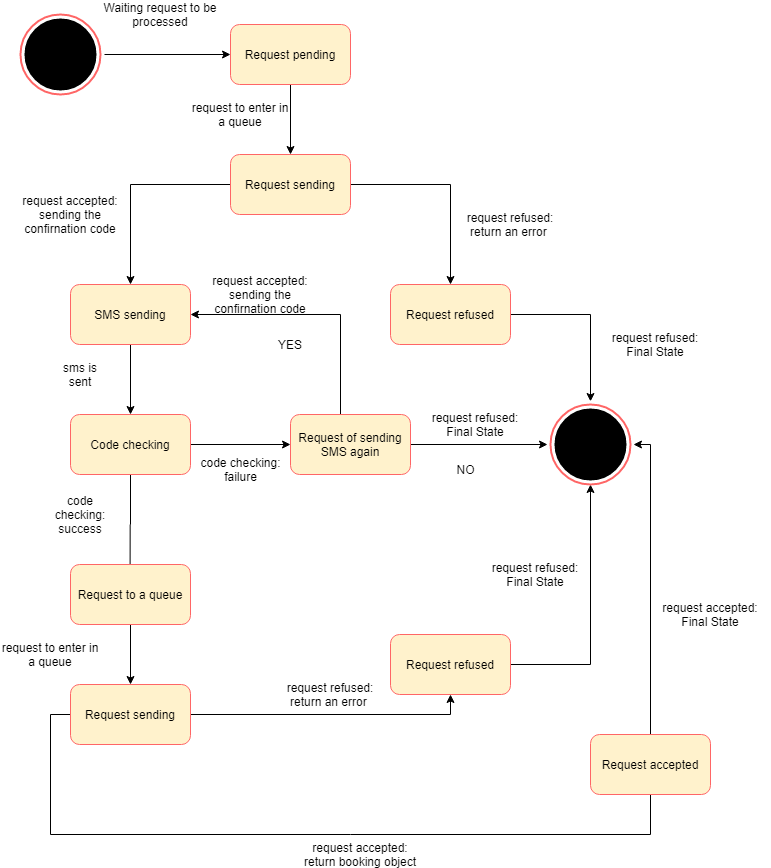

The diagram above was exported from draw.io. Its source (the exported page's mxGraphModel, read from the mxfile embedded in the PNG):
<mxGraphModel dx="2370" dy="1387" grid="1" gridSize="10" guides="1" tooltips="1" connect="1" arrows="1" fold="1" page="1" pageScale="1" pageWidth="827" pageHeight="1169" math="0" shadow="0">
  <root>
    <mxCell id="0" />
    <mxCell id="1" parent="0" />
    <mxCell id="0mvqF8XSkNHMHZPG6XdM-314" style="edgeStyle=orthogonalEdgeStyle;rounded=0;orthogonalLoop=1;jettySize=auto;html=1;entryX=0.5;entryY=0;entryDx=0;entryDy=0;" edge="1" parent="1" source="0mvqF8XSkNHMHZPG6XdM-315" target="0mvqF8XSkNHMHZPG6XdM-318">
      <mxGeometry relative="1" as="geometry" />
    </mxCell>
    <mxCell id="0mvqF8XSkNHMHZPG6XdM-315" value="Request pending" style="rounded=1;whiteSpace=wrap;html=1;fillColor=#fff2cc;strokeColor=#FF6666;" vertex="1" parent="1">
      <mxGeometry x="259" y="189" width="120" height="60" as="geometry" />
    </mxCell>
    <mxCell id="0mvqF8XSkNHMHZPG6XdM-316" style="edgeStyle=orthogonalEdgeStyle;rounded=0;orthogonalLoop=1;jettySize=auto;html=1;exitX=1;exitY=0.5;exitDx=0;exitDy=0;entryX=0.5;entryY=0;entryDx=0;entryDy=0;" edge="1" parent="1" source="0mvqF8XSkNHMHZPG6XdM-318" target="0mvqF8XSkNHMHZPG6XdM-322">
      <mxGeometry relative="1" as="geometry" />
    </mxCell>
    <mxCell id="0mvqF8XSkNHMHZPG6XdM-317" style="edgeStyle=orthogonalEdgeStyle;rounded=0;orthogonalLoop=1;jettySize=auto;html=1;exitX=0;exitY=0.5;exitDx=0;exitDy=0;entryX=0.5;entryY=0;entryDx=0;entryDy=0;" edge="1" parent="1" source="0mvqF8XSkNHMHZPG6XdM-318" target="0mvqF8XSkNHMHZPG6XdM-320">
      <mxGeometry relative="1" as="geometry" />
    </mxCell>
    <mxCell id="0mvqF8XSkNHMHZPG6XdM-318" value="Request sending" style="rounded=1;whiteSpace=wrap;html=1;strokeColor=#FF6666;fillColor=#FFF2CC;" vertex="1" parent="1">
      <mxGeometry x="259" y="319" width="120" height="60" as="geometry" />
    </mxCell>
    <mxCell id="0mvqF8XSkNHMHZPG6XdM-319" style="edgeStyle=orthogonalEdgeStyle;rounded=0;orthogonalLoop=1;jettySize=auto;html=1;exitX=0.5;exitY=1;exitDx=0;exitDy=0;entryX=0.5;entryY=0;entryDx=0;entryDy=0;" edge="1" parent="1" source="0mvqF8XSkNHMHZPG6XdM-320" target="0mvqF8XSkNHMHZPG6XdM-333">
      <mxGeometry relative="1" as="geometry" />
    </mxCell>
    <mxCell id="0mvqF8XSkNHMHZPG6XdM-320" value="SMS sending" style="rounded=1;whiteSpace=wrap;html=1;strokeColor=#FF6666;fillColor=#FFF2CC;" vertex="1" parent="1">
      <mxGeometry x="99" y="449" width="120" height="60" as="geometry" />
    </mxCell>
    <mxCell id="0mvqF8XSkNHMHZPG6XdM-321" style="edgeStyle=orthogonalEdgeStyle;rounded=0;orthogonalLoop=1;jettySize=auto;html=1;exitX=0;exitY=0.5;exitDx=0;exitDy=0;entryX=0.5;entryY=0;entryDx=0;entryDy=0;" edge="1" parent="1" source="0mvqF8XSkNHMHZPG6XdM-322" target="0mvqF8XSkNHMHZPG6XdM-323">
      <mxGeometry relative="1" as="geometry">
        <Array as="points">
          <mxPoint x="619" y="479" />
        </Array>
      </mxGeometry>
    </mxCell>
    <mxCell id="0mvqF8XSkNHMHZPG6XdM-322" value="Request refused" style="rounded=1;whiteSpace=wrap;html=1;strokeColor=#FF6666;fillColor=#FFF2CC;" vertex="1" parent="1">
      <mxGeometry x="419" y="449" width="120" height="60" as="geometry" />
    </mxCell>
    <mxCell id="0mvqF8XSkNHMHZPG6XdM-323" value="" style="ellipse;whiteSpace=wrap;html=1;aspect=fixed;strokeWidth=8;strokeColor=#FFFFFF;perimeterSpacing=3;fillColor=#000000;" vertex="1" parent="1">
      <mxGeometry x="579" y="569" width="80" height="80" as="geometry" />
    </mxCell>
    <mxCell id="0mvqF8XSkNHMHZPG6XdM-324" style="edgeStyle=orthogonalEdgeStyle;rounded=0;orthogonalLoop=1;jettySize=auto;html=1;entryX=0;entryY=0.5;entryDx=0;entryDy=0;" edge="1" parent="1" target="0mvqF8XSkNHMHZPG6XdM-315">
      <mxGeometry relative="1" as="geometry">
        <mxPoint x="119" y="219" as="sourcePoint" />
      </mxGeometry>
    </mxCell>
    <mxCell id="0mvqF8XSkNHMHZPG6XdM-325" value="Waiting request to be processed" style="text;html=1;strokeColor=none;fillColor=none;align=center;verticalAlign=middle;whiteSpace=wrap;rounded=0;" vertex="1" parent="1">
      <mxGeometry x="129" y="169" width="120" height="20" as="geometry" />
    </mxCell>
    <mxCell id="0mvqF8XSkNHMHZPG6XdM-326" value="request to enter in a queue" style="text;html=1;strokeColor=none;fillColor=none;align=center;verticalAlign=middle;whiteSpace=wrap;rounded=0;" vertex="1" parent="1">
      <mxGeometry x="219" y="269" width="100" height="20" as="geometry" />
    </mxCell>
    <mxCell id="0mvqF8XSkNHMHZPG6XdM-327" value="request accepted: sending the confirnation code" style="text;html=1;strokeColor=none;fillColor=none;align=center;verticalAlign=middle;whiteSpace=wrap;rounded=0;" vertex="1" parent="1">
      <mxGeometry x="39" y="369" width="120" height="20" as="geometry" />
    </mxCell>
    <mxCell id="0mvqF8XSkNHMHZPG6XdM-328" value="request refused: return an error&amp;nbsp;" style="text;html=1;strokeColor=none;fillColor=none;align=center;verticalAlign=middle;whiteSpace=wrap;rounded=0;" vertex="1" parent="1">
      <mxGeometry x="479" y="379" width="120" height="20" as="geometry" />
    </mxCell>
    <mxCell id="0mvqF8XSkNHMHZPG6XdM-329" value="request refused: Final State" style="text;html=1;strokeColor=none;fillColor=none;align=center;verticalAlign=middle;whiteSpace=wrap;rounded=0;" vertex="1" parent="1">
      <mxGeometry x="629" y="499" width="110" height="20" as="geometry" />
    </mxCell>
    <mxCell id="0mvqF8XSkNHMHZPG6XdM-330" value="request accepted: Final State" style="text;html=1;strokeColor=none;fillColor=none;align=center;verticalAlign=middle;whiteSpace=wrap;rounded=0;" vertex="1" parent="1">
      <mxGeometry x="679" y="769" width="120" height="20" as="geometry" />
    </mxCell>
    <mxCell id="0mvqF8XSkNHMHZPG6XdM-331" style="edgeStyle=orthogonalEdgeStyle;rounded=0;orthogonalLoop=1;jettySize=auto;html=1;exitX=0.5;exitY=1;exitDx=0;exitDy=0;" edge="1" parent="1" source="0mvqF8XSkNHMHZPG6XdM-333">
      <mxGeometry relative="1" as="geometry">
        <mxPoint x="158.58823529411757" y="739" as="targetPoint" />
      </mxGeometry>
    </mxCell>
    <mxCell id="0mvqF8XSkNHMHZPG6XdM-332" style="edgeStyle=orthogonalEdgeStyle;rounded=0;orthogonalLoop=1;jettySize=auto;html=1;entryX=0;entryY=0.5;entryDx=0;entryDy=0;" edge="1" parent="1" source="0mvqF8XSkNHMHZPG6XdM-333" target="0mvqF8XSkNHMHZPG6XdM-338">
      <mxGeometry relative="1" as="geometry" />
    </mxCell>
    <mxCell id="0mvqF8XSkNHMHZPG6XdM-333" value="Code checking" style="rounded=1;whiteSpace=wrap;html=1;strokeWidth=1;strokeColor=#FF6666;fillColor=#FFF2CC;" vertex="1" parent="1">
      <mxGeometry x="99" y="579" width="120" height="60" as="geometry" />
    </mxCell>
    <mxCell id="0mvqF8XSkNHMHZPG6XdM-334" style="edgeStyle=orthogonalEdgeStyle;rounded=0;orthogonalLoop=1;jettySize=auto;html=1;exitX=0.5;exitY=1;exitDx=0;exitDy=0;entryX=0.5;entryY=0;entryDx=0;entryDy=0;" edge="1" parent="1" source="0mvqF8XSkNHMHZPG6XdM-335" target="0mvqF8XSkNHMHZPG6XdM-348">
      <mxGeometry relative="1" as="geometry" />
    </mxCell>
    <mxCell id="0mvqF8XSkNHMHZPG6XdM-335" value="Request to a queue" style="rounded=1;whiteSpace=wrap;html=1;strokeWidth=1;strokeColor=#FF6666;fillColor=#FFF2CC;" vertex="1" parent="1">
      <mxGeometry x="99" y="729" width="120" height="60" as="geometry" />
    </mxCell>
    <mxCell id="0mvqF8XSkNHMHZPG6XdM-336" style="edgeStyle=orthogonalEdgeStyle;rounded=0;orthogonalLoop=1;jettySize=auto;html=1;entryX=1;entryY=0.5;entryDx=0;entryDy=0;" edge="1" parent="1" source="0mvqF8XSkNHMHZPG6XdM-338" target="0mvqF8XSkNHMHZPG6XdM-320">
      <mxGeometry relative="1" as="geometry">
        <Array as="points">
          <mxPoint x="369" y="479" />
        </Array>
      </mxGeometry>
    </mxCell>
    <mxCell id="0mvqF8XSkNHMHZPG6XdM-337" style="edgeStyle=orthogonalEdgeStyle;rounded=0;orthogonalLoop=1;jettySize=auto;html=1;entryX=0;entryY=0.5;entryDx=0;entryDy=0;" edge="1" parent="1" source="0mvqF8XSkNHMHZPG6XdM-338" target="0mvqF8XSkNHMHZPG6XdM-323">
      <mxGeometry relative="1" as="geometry" />
    </mxCell>
    <mxCell id="0mvqF8XSkNHMHZPG6XdM-338" value="Request of sending SMS again" style="rounded=1;whiteSpace=wrap;html=1;strokeWidth=1;strokeColor=#FF6666;fillColor=#FFF2CC;" vertex="1" parent="1">
      <mxGeometry x="319" y="579" width="120" height="60" as="geometry" />
    </mxCell>
    <mxCell id="0mvqF8XSkNHMHZPG6XdM-339" value="code checking:&lt;br&gt;failure" style="text;html=1;align=center;verticalAlign=middle;resizable=0;points=[];autosize=1;" vertex="1" parent="1">
      <mxGeometry x="219" y="619" width="100" height="30" as="geometry" />
    </mxCell>
    <mxCell id="0mvqF8XSkNHMHZPG6XdM-340" value="YES" style="text;html=1;strokeColor=none;fillColor=none;align=center;verticalAlign=middle;whiteSpace=wrap;rounded=0;" vertex="1" parent="1">
      <mxGeometry x="299" y="499" width="40" height="20" as="geometry" />
    </mxCell>
    <mxCell id="0mvqF8XSkNHMHZPG6XdM-341" value="NO" style="text;html=1;align=center;verticalAlign=middle;resizable=0;points=[];autosize=1;" vertex="1" parent="1">
      <mxGeometry x="479" y="624" width="30" height="20" as="geometry" />
    </mxCell>
    <mxCell id="0mvqF8XSkNHMHZPG6XdM-342" value="request refused: Final State" style="text;html=1;strokeColor=none;fillColor=none;align=center;verticalAlign=middle;whiteSpace=wrap;rounded=0;" vertex="1" parent="1">
      <mxGeometry x="449" y="579" width="110" height="20" as="geometry" />
    </mxCell>
    <mxCell id="0mvqF8XSkNHMHZPG6XdM-343" value="request accepted: sending the confirnation code" style="text;html=1;strokeColor=none;fillColor=none;align=center;verticalAlign=middle;whiteSpace=wrap;rounded=0;" vertex="1" parent="1">
      <mxGeometry x="229" y="449" width="120" height="20" as="geometry" />
    </mxCell>
    <mxCell id="0mvqF8XSkNHMHZPG6XdM-344" value="sms is sent" style="text;html=1;strokeColor=none;fillColor=none;align=center;verticalAlign=middle;whiteSpace=wrap;rounded=0;" vertex="1" parent="1">
      <mxGeometry x="89" y="529" width="40" height="20" as="geometry" />
    </mxCell>
    <mxCell id="0mvqF8XSkNHMHZPG6XdM-345" value="code checking: success" style="text;html=1;strokeColor=none;fillColor=none;align=center;verticalAlign=middle;whiteSpace=wrap;rounded=0;" vertex="1" parent="1">
      <mxGeometry x="89" y="669" width="40" height="20" as="geometry" />
    </mxCell>
    <mxCell id="0mvqF8XSkNHMHZPG6XdM-346" style="edgeStyle=orthogonalEdgeStyle;rounded=0;orthogonalLoop=1;jettySize=auto;html=1;exitX=1;exitY=0.5;exitDx=0;exitDy=0;entryX=0.5;entryY=1;entryDx=0;entryDy=0;" edge="1" parent="1" source="0mvqF8XSkNHMHZPG6XdM-348" target="0mvqF8XSkNHMHZPG6XdM-352">
      <mxGeometry relative="1" as="geometry" />
    </mxCell>
    <mxCell id="0mvqF8XSkNHMHZPG6XdM-347" style="edgeStyle=orthogonalEdgeStyle;rounded=0;orthogonalLoop=1;jettySize=auto;html=1;exitX=0;exitY=0.5;exitDx=0;exitDy=0;entryX=0.5;entryY=0;entryDx=0;entryDy=0;" edge="1" parent="1" source="0mvqF8XSkNHMHZPG6XdM-348" target="0mvqF8XSkNHMHZPG6XdM-350">
      <mxGeometry relative="1" as="geometry">
        <Array as="points">
          <mxPoint x="79" y="879" />
          <mxPoint x="79" y="999" />
          <mxPoint x="679" y="999" />
        </Array>
      </mxGeometry>
    </mxCell>
    <mxCell id="0mvqF8XSkNHMHZPG6XdM-348" value="Request sending" style="rounded=1;whiteSpace=wrap;html=1;strokeColor=#FF6666;fillColor=#FFF2CC;" vertex="1" parent="1">
      <mxGeometry x="99" y="849" width="120" height="60" as="geometry" />
    </mxCell>
    <mxCell id="0mvqF8XSkNHMHZPG6XdM-349" style="edgeStyle=orthogonalEdgeStyle;rounded=0;orthogonalLoop=1;jettySize=auto;html=1;exitX=0.5;exitY=0;exitDx=0;exitDy=0;entryX=1;entryY=0.5;entryDx=0;entryDy=0;" edge="1" parent="1" source="0mvqF8XSkNHMHZPG6XdM-350" target="0mvqF8XSkNHMHZPG6XdM-323">
      <mxGeometry relative="1" as="geometry">
        <Array as="points">
          <mxPoint x="679" y="609" />
        </Array>
      </mxGeometry>
    </mxCell>
    <mxCell id="0mvqF8XSkNHMHZPG6XdM-350" value="Request accepted" style="rounded=1;whiteSpace=wrap;html=1;strokeColor=#FF6666;fillColor=#FFF2CC;" vertex="1" parent="1">
      <mxGeometry x="619" y="899" width="120" height="60" as="geometry" />
    </mxCell>
    <mxCell id="0mvqF8XSkNHMHZPG6XdM-351" style="edgeStyle=orthogonalEdgeStyle;rounded=0;orthogonalLoop=1;jettySize=auto;html=1;entryX=0.5;entryY=1;entryDx=0;entryDy=0;" edge="1" parent="1" source="0mvqF8XSkNHMHZPG6XdM-352" target="0mvqF8XSkNHMHZPG6XdM-357">
      <mxGeometry relative="1" as="geometry">
        <mxPoint x="619" y="659" as="targetPoint" />
      </mxGeometry>
    </mxCell>
    <mxCell id="0mvqF8XSkNHMHZPG6XdM-352" value="Request refused" style="rounded=1;whiteSpace=wrap;html=1;strokeColor=#FF6666;fillColor=#FFF2CC;" vertex="1" parent="1">
      <mxGeometry x="419" y="799" width="120" height="60" as="geometry" />
    </mxCell>
    <mxCell id="0mvqF8XSkNHMHZPG6XdM-353" value="request to enter in a queue" style="text;html=1;strokeColor=none;fillColor=none;align=center;verticalAlign=middle;whiteSpace=wrap;rounded=0;" vertex="1" parent="1">
      <mxGeometry x="29" y="809" width="100" height="20" as="geometry" />
    </mxCell>
    <mxCell id="0mvqF8XSkNHMHZPG6XdM-354" value="request accepted: return booking object" style="text;html=1;strokeColor=none;fillColor=none;align=center;verticalAlign=middle;whiteSpace=wrap;rounded=0;" vertex="1" parent="1">
      <mxGeometry x="329" y="1009" width="120" height="20" as="geometry" />
    </mxCell>
    <mxCell id="0mvqF8XSkNHMHZPG6XdM-355" value="request refused: return an error&amp;nbsp;" style="text;html=1;strokeColor=none;fillColor=none;align=center;verticalAlign=middle;whiteSpace=wrap;rounded=0;" vertex="1" parent="1">
      <mxGeometry x="299" y="849" width="120" height="20" as="geometry" />
    </mxCell>
    <mxCell id="0mvqF8XSkNHMHZPG6XdM-356" value="request refused: Final State" style="text;html=1;strokeColor=none;fillColor=none;align=center;verticalAlign=middle;whiteSpace=wrap;rounded=0;" vertex="1" parent="1">
      <mxGeometry x="509" y="729" width="110" height="20" as="geometry" />
    </mxCell>
    <mxCell id="0mvqF8XSkNHMHZPG6XdM-357" value="" style="ellipse;whiteSpace=wrap;html=1;aspect=fixed;strokeWidth=2;fillColor=none;strokeColor=#FF6666;" vertex="1" parent="1">
      <mxGeometry x="579" y="569" width="80" height="80" as="geometry" />
    </mxCell>
    <mxCell id="0mvqF8XSkNHMHZPG6XdM-358" value="" style="ellipse;whiteSpace=wrap;html=1;aspect=fixed;strokeWidth=8;strokeColor=#FFFFFF;perimeterSpacing=3;fillColor=#000000;" vertex="1" parent="1">
      <mxGeometry x="49" y="179" width="80" height="80" as="geometry" />
    </mxCell>
    <mxCell id="0mvqF8XSkNHMHZPG6XdM-359" value="" style="ellipse;whiteSpace=wrap;html=1;aspect=fixed;strokeWidth=2;fillColor=none;strokeColor=#FF6666;" vertex="1" parent="1">
      <mxGeometry x="49" y="179" width="80" height="80" as="geometry" />
    </mxCell>
  </root>
</mxGraphModel>